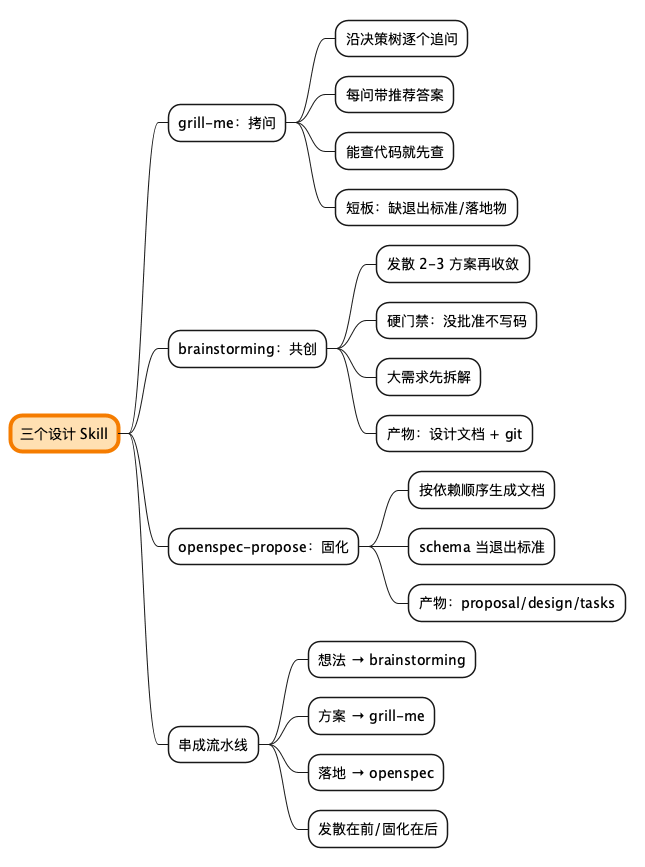

The diagram above was rendered by PlantUML. Its source (embedded in the PNG):
@startmindmap
<style>
node {
  BackgroundColor White
}
rootNode {
    BackgroundColor #ffe0b2
    LineColor #f57c00
    LineThickness 4
}
</style>
* 三个设计 Skill
** grill-me：拷问
*** 沿决策树逐个追问
*** 每问带推荐答案
*** 能查代码就先查
*** 短板：缺退出标准/落地物
** brainstorming：共创
*** 发散 2-3 方案再收敛
*** 硬门禁：没批准不写码
*** 大需求先拆解
*** 产物：设计文档 + git
** openspec-propose：固化
*** 按依赖顺序生成文档
*** schema 当退出标准
*** 产物：proposal/design/tasks
** 串成流水线
*** 想法 → brainstorming
*** 方案 → grill-me
*** 落地 → openspec
*** 发散在前/固化在后
@endmindmap